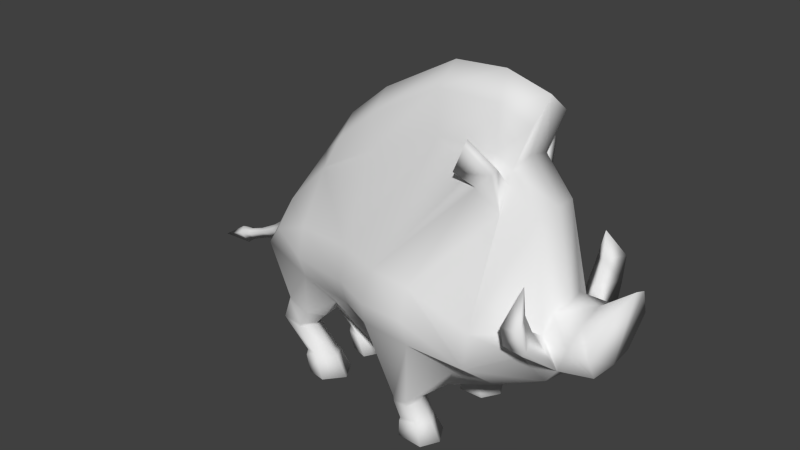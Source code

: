 # Source: Boar.blend  (saved by Blender 2.73.0; exported with 4.5.12 LTS)
import bpy
from mathutils import Matrix  # noqa: F401  (used for matrix-valued properties, if any)

bpy.ops.wm.read_factory_settings(use_empty=True)
scene = bpy.context.scene
scene.name = 'Scene'

# ---- collections
col_collection_1 = bpy.data.collections.new('Collection 1'); scene.collection.children.link(col_collection_1)

# ---- materials (node trees are filled in below, after node groups)
mat_material_001 = bpy.data.materials.new('Material.001')
mat_material_001.alpha_threshold = 0.0
mat_material_001.use_transparent_shadow = False
mat_material_001.roughness = 0.5

# ---- material node trees

# ---- world
world_world = bpy.data.worlds.new('World'); scene.world = world_world
world_world.color = (0.05088, 0.05088, 0.05088)
world_world.use_sun_shadow = False
world_world.sun_shadow_jitter_overblur = 0.0
world_world.cycles.sampling_method = 'MANUAL'
world_world.cycles.sample_map_resolution = 256

# ---- meshes
me_plane = bpy.data.meshes.new('Plane')
me_plane.from_pydata([(-0.03244, -0.06228, 0.1346), (0.0897, -0.06228, 0.1184), (-0.03244, -0.1594, 0.2985), (0.0764, -0.2197, 0.3164), (-0.03244, -0.1594, 0.4451), (0.0897, -0.208, 0.4501), (-0.03244, -0.06228, 0.6499), (0.1514, -0.06139, 0.7349), (-0.1814, -0.03204, 0.1685), (-0.1814, -0.1411, 0.3063), (-0.1814, -0.1411, 0.4386), (-0.1814, -0.06228, 0.5658), (-0.3365, -0.03204, 0.2222), (-0.3432, -0.09916, 0.3283), (-0.2879, -0.1215, 0.3921), (-0.2958, -0.06228, 0.448), (0.1961, -0.06228, 0.1184), (0.2088, -0.231, 0.3164), (0.1961, -0.2171, 0.4501), (0.304, -0.06152, 0.7374), (0.3273, -0.06402, 0.177), (0.3273, -0.1841, 0.2802), (0.3273, -0.1752, 0.3658), (0.4151, -0.06639, 0.6212), (0.4592, -0.06402, 0.247), (0.408, -0.08666, 0.2989), (0.4583, -0.09038, 0.3747), (0.4583, -0.05383, 0.4166), (0.5302, -0.1119, 0.3785), (0.5118, -0.1101, 0.3197), (0.5275, -0.05158, 0.4057), (0.5841, -0.1195, 0.3826), (0.577, -0.07084, 0.3087), (0.6024, -0.0637, 0.4677), (0.1101, -0.08399, 0.09837), (0.1112, -0.1604, 0.09973), (0.1488, -0.08338, 0.1022), (0.1502, -0.1616, 0.1008), (0.1642, -0.1236, 0.1024), (0.2397, -0.106, 0.1941), (0.05222, -0.08307, 0.1669), (0.09596, -0.1227, 0.09814), (-0.1561, -0.06393, 0.2088), (-0.3525, -0.06923, 0.2749), (-0.2958, -0.07722, 0.1951), (-0.3545, -0.02337, 0.346), (0.4114, -0.1647, 0.3662), (0.4555, -0.1256, 0.3996), (0.4856, -0.1907, 0.3918), (0.4173, -0.1881, 0.4252), (0.4548, -0.155, 0.4535), (0.4803, -0.2102, 0.4469), (0.4508, -0.1586, 0.5216), (-0.2086, -0.03923, 0.1594), (-0.2082, -0.1113, 0.1784), (-0.2726, -0.05066, 0.1804), (-0.2729, -0.1069, 0.1972), (-0.1853, -0.07415, 0.1618), (-0.2332, -0.04242, 0.1293), (-0.2381, -0.1086, 0.131), (-0.2982, -0.1044, 0.1303), (-0.2142, -0.07461, 0.1306), (-0.317, -0.07689, 0.1283), (-0.2933, -0.05245, 0.1274), (-0.1644, -0.07336, 0.06654), (-0.2379, -0.07794, 0.05983), (-0.1861, -0.03764, 0.06218), (-0.1906, -0.112, 0.06539), (-0.2118, -0.05009, 0.06074), (-0.2166, -0.1084, 0.06479), (-0.1503, -0.07299, 0.0555), (-0.2428, -0.0781, 0.04405), (-0.1744, -0.03313, 0.05063), (-0.1794, -0.1161, 0.05422), (-0.2137, -0.04702, 0.04507), (-0.2191, -0.1121, 0.04959), (-0.1183, -0.07383, 0.004403), (-0.2294, -0.07687, 0.007609), (-0.1463, -0.02557, 0.003721), (-0.1543, -0.1242, 0.007462), (-0.1939, -0.04079, 0.004041), (-0.2016, -0.1181, 0.009253), (0.1107, -0.08507, 0.08423), (0.1117, -0.1593, 0.08554), (0.1483, -0.08448, 0.08794), (0.1496, -0.1605, 0.08661), (0.1633, -0.1236, 0.08815), (0.09691, -0.1227, 0.084), (0.1254, -0.09082, 0.04045), (0.1268, -0.1539, 0.04176), (0.1713, -0.09016, 0.05019), (0.1734, -0.1548, 0.04827), (0.1899, -0.1233, 0.05227), (0.1085, -0.1229, 0.03805), (0.124, -0.08757, 0.03279), (0.1255, -0.157, 0.03423), (0.1745, -0.08684, 0.04351), (0.1768, -0.1579, 0.0414), (0.195, -0.1233, 0.0458), (0.1055, -0.1228, 0.03016), (0.1298, -0.07794, -0.0004997), (0.1317, -0.1663, 0.001656), (0.1954, -0.07724, 0.001362), (0.1976, -0.1677, -0.0011), (0.2214, -0.1238, -8.571e-05), (0.1059, -0.1227, 0.0007873), (-0.2802, -0.05127, 0.1178), (-0.3051, -0.07742, 0.1177), (-0.2169, -0.07399, 0.1223), (-0.2373, -0.04003, 0.1194), (-0.242, -0.1103, 0.1219), (-0.285, -0.1064, 0.1212), (-0.2755, -0.05091, 0.173), (-0.2987, -0.07717, 0.1858), (-0.212, -0.03967, 0.1552), (-0.1894, -0.07421, 0.1575), (-0.2123, -0.1109, 0.1718), (-0.2764, -0.1065, 0.1879), (0.3463, -0.06286, 0.7085), (0.3398, -0.0941, 0.6176), (0.3443, -0.0728, 0.6796), (0.2841, -0.1029, 0.6676), (0.2671, -0.08683, 0.7001), (0.3338, -0.119, 0.7135), (0.3297, -0.09284, 0.7176), (0.2425, -0.1267, 0.6991), (0.2473, -0.1092, 0.7205), (0.2931, -0.159, 0.7789), (0.2974, -0.1544, 0.7949), (0.08218, -0.2343, 0.3746), (-0.03244, -0.179, 0.3639), (0.2028, -0.2441, 0.3795), (-0.1814, -0.1607, 0.365), (-0.03244, -0.06228, 0.7366), (0.1514, -0.06139, 0.8414), (-0.1312, -0.06228, 0.6526), (0.304, -0.06152, 0.8439), (0.3869, -0.06286, 0.815), (-0.03244, 0.0616, 0.1346), (0.0897, 0.0616, 0.1184), (-0.03244, 0.1587, 0.2985), (0.0764, 0.219, 0.3164), (-0.03244, 0.1587, 0.4451), (0.0897, 0.2073, 0.4501), (-0.03244, 0.0616, 0.6499), (0.1514, 0.06071, 0.7349), (-0.1814, 0.03136, 0.1685), (-0.1814, 0.1404, 0.3063), (-0.1814, 0.1404, 0.4386), (-0.1814, 0.0616, 0.5658), (-0.3365, 0.03136, 0.2222), (-0.3432, 0.09848, 0.3283), (-0.2879, 0.1208, 0.3921), (-0.2958, 0.0616, 0.448), (0.1961, 0.0616, 0.1184), (0.2088, 0.2303, 0.3164), (0.1961, 0.22, 0.4501), (0.304, 0.06084, 0.7374), (0.3273, 0.06334, 0.177), (0.3273, 0.1834, 0.2802), (0.3273, 0.1632, 0.3658), (0.4151, 0.06571, 0.6212), (0.4592, 0.06334, 0.247), (0.408, 0.08598, 0.2989), (0.4583, 0.0897, 0.3747), (0.4583, 0.05315, 0.4166), (0.5302, 0.1112, 0.3785), (0.5118, 0.1094, 0.3197), (0.5275, 0.0509, 0.4057), (0.5841, 0.1188, 0.3826), (0.577, 0.07016, 0.3087), (0.6024, 0.06301, 0.4677), (0.1101, 0.08331, 0.09837), (0.1112, 0.1597, 0.09973), (0.1488, 0.0827, 0.1022), (0.1502, 0.1609, 0.1008), (-0.04071, -0.0003411, 0.125), (0.08753, -0.0003411, 0.1082), (-0.1952, -0.0003411, 0.1529), (-0.2231, -0.01124, 0.5797), (-0.356, -0.0003411, 0.2844), (-0.3276, -0.0003411, 0.4354), (0.1979, -0.0003411, 0.1082), (0.3338, -0.0003411, 0.1691), (0.424, -0.0003411, 0.6291), (0.4706, -0.0003411, 0.2418), (0.468, -0.0003411, 0.4187), (0.5374, -0.0003411, 0.4356), (0.617, -0.0003411, 0.499), (0.5825, -0.0003411, 0.3088), (0.1642, 0.1229, 0.1024), (0.2397, 0.1053, 0.1941), (0.05222, 0.08238, 0.1669), (0.09596, 0.122, 0.09814), (-0.1561, 0.06324, 0.2088), (-0.3525, 0.06855, 0.2749), (-0.2958, 0.07654, 0.1951), (-0.3545, 0.02269, 0.346), (-0.3633, -0.0003411, 0.3575), (0.4114, 0.164, 0.3662), (0.4555, 0.125, 0.3996), (0.4856, 0.19, 0.3918), (0.4173, 0.1874, 0.4252), (0.4548, 0.1543, 0.4535), (0.4803, 0.2095, 0.4469), (0.4508, 0.1579, 0.5216), (-0.2086, 0.03855, 0.1594), (-0.2082, 0.1106, 0.1784), (-0.2726, 0.04998, 0.1804), (-0.2729, 0.1062, 0.1972), (-0.1853, 0.07346, 0.1618), (-0.2332, 0.04174, 0.1293), (-0.2381, 0.108, 0.131), (-0.2982, 0.1037, 0.1303), (-0.2142, 0.07393, 0.1306), (-0.317, 0.07621, 0.1283), (-0.2933, 0.05177, 0.1274), (-0.1644, 0.07268, 0.06654), (-0.2379, 0.07726, 0.05983), (-0.1861, 0.03696, 0.06218), (-0.1906, 0.1113, 0.06539), (-0.2118, 0.04941, 0.06074), (-0.2166, 0.1077, 0.06479), (-0.1503, 0.0723, 0.0555), (-0.2428, 0.07742, 0.04405), (-0.1744, 0.03245, 0.05063), (-0.1794, 0.1154, 0.05422), (-0.2137, 0.04634, 0.04507), (-0.2191, 0.1114, 0.04959), (-0.1183, 0.07315, 0.004403), (-0.2294, 0.07619, 0.007609), (-0.1463, 0.02489, 0.003721), (-0.1543, 0.1235, 0.007462), (-0.1939, 0.04011, 0.004041), (-0.2016, 0.1175, 0.009253), (0.1107, 0.08438, 0.08423), (0.1117, 0.1586, 0.08554), (0.1483, 0.08379, 0.08794), (0.1496, 0.1599, 0.08661), (0.1633, 0.1229, 0.08815), (0.09691, 0.122, 0.084), (0.1254, 0.09014, 0.04045), (0.1268, 0.1532, 0.04176), (0.1713, 0.08948, 0.05019), (0.1734, 0.1541, 0.04827), (0.1899, 0.1226, 0.05227), (0.1085, 0.1222, 0.03805), (0.124, 0.08688, 0.03279), (0.1255, 0.1563, 0.03423), (0.1745, 0.08616, 0.04351), (0.1768, 0.1572, 0.0414), (0.195, 0.1226, 0.0458), (0.1055, 0.1222, 0.03016), (0.1298, 0.07726, -0.0004997), (0.1317, 0.1656, 0.001656), (0.1954, 0.07656, 0.001362), (0.1976, 0.1671, -0.0011), (0.2214, 0.1231, -8.571e-05), (0.1059, 0.1221, 0.0007873), (-0.2802, 0.05059, 0.1178), (-0.3051, 0.07673, 0.1177), (-0.2169, 0.0733, 0.1223), (-0.2373, 0.03935, 0.1194), (-0.242, 0.1096, 0.1219), (-0.285, 0.1057, 0.1212), (-0.2755, 0.05023, 0.173), (-0.2987, 0.07649, 0.1858), (-0.212, 0.03899, 0.1552), (-0.1894, 0.07353, 0.1575), (-0.2123, 0.1103, 0.1718), (-0.2764, 0.1058, 0.1879), (0.3471, -0.0003411, 0.7239), (0.3463, 0.06218, 0.7085), (0.3398, 0.09341, 0.6176), (0.3443, 0.07212, 0.6796), (0.2841, 0.1022, 0.6676), (0.2671, 0.08614, 0.7001), (0.3338, 0.1183, 0.7135), (0.3297, 0.09215, 0.7176), (0.2425, 0.1261, 0.6991), (0.2473, 0.1085, 0.7205), (0.2931, 0.1583, 0.7789), (0.2974, 0.1537, 0.7949), (0.08218, 0.2336, 0.3746), (-0.03244, 0.1783, 0.3639), (0.2028, 0.2434, 0.3795), (-0.1814, 0.1601, 0.365), (-0.03244, 0.0616, 0.7366), (0.1514, 0.06071, 0.8414), (-0.1312, 0.0616, 0.6526), (0.304, 0.06084, 0.8439), (-0.04071, -0.0003411, 0.7818), (0.1505, -0.0003411, 0.8878), (-0.1449, -0.0003411, 0.6946), (0.2797, -0.0003411, 0.8964), (0.3876, -0.0003411, 0.8659), (0.3869, 0.06218, 0.815), (-0.4197, -0.01738, 0.3035), (-0.4163, 0.0007074, 0.2752), (-0.4202, 0.01754, 0.303), (-0.4292, 4.621e-05, 0.3093), (-0.4708, -0.01324, 0.2786), (-0.4682, 0.0005948, 0.2569), (-0.4712, 0.01347, 0.2782), (-0.4781, 8.897e-05, 0.283), (-0.5154, -0.0148, 0.2621), (-0.5126, 6.738e-05, 0.2388), (-0.5157, 0.0139, 0.2617), (-0.5232, -0.0004761, 0.2668), (-0.54, -0.02277, 0.2574), (-0.5357, 0.0002842, 0.2213), (-0.5406, 0.02174, 0.2568), (-0.5521, -0.0005585, 0.2648), (-0.6216, -0.0003462, 0.2187)], [], [(2, 0, 40, 3), (130, 129, 5, 4), (4, 5, 7, 6), (4, 6, 11, 10), (130, 4, 10, 132), (0, 2, 42, 8), (10, 11, 15, 14), (132, 10, 14), (19, 7, 122), (5, 129, 131, 18), (1, 16, 36, 34), (118, 120, 119, 22, 23), (18, 131, 21, 22), (39, 16, 20), (23, 22, 26, 27), (22, 21, 25, 26), (21, 20, 24, 25), (185, 29, 24), (27, 26, 28, 30), (28, 26, 29), (28, 29, 32, 31), (30, 28, 31, 33), (41, 34, 82, 87), (17, 3, 35, 37), (16, 39, 38, 36), (3, 40, 41, 35), (30, 33, 188, 187), (27, 30, 187, 186), (24, 20, 183, 185), (23, 27, 186, 184), (20, 16, 182, 183), (118, 23, 184, 271), (16, 1, 177, 182), (8, 12, 180, 178), (15, 11, 179, 181), (0, 8, 178, 176), (179, 11, 135, 293), (1, 0, 176, 177), (43, 13, 180), (15, 181, 198, 45), (14, 15, 13), (13, 15, 45), (32, 185, 189), (25, 24, 29), (32, 29, 185), (31, 32, 189, 33), (188, 33, 189), (39, 17, 37, 38), (40, 1, 34, 41), (0, 1, 40), (2, 9, 42), (12, 43, 180), (180, 13, 45), (197, 180, 298, 299), (29, 26, 47, 48), (48, 47, 50, 51), (25, 29, 48, 46), (26, 25, 46, 47), (46, 48, 51, 49), (47, 46, 49, 50), (51, 50, 52), (49, 51, 52), (50, 49, 52), (12, 8, 53, 55), (115, 61, 58, 114), (9, 13, 56, 54), (13, 43, 44, 56), (8, 42, 57, 53), (42, 9, 54, 57), (43, 12, 55, 44), (112, 63, 62, 113), (117, 60, 59, 116), (114, 58, 63, 112), (116, 59, 61, 115), (113, 62, 60, 117), (108, 64, 66, 109), (106, 68, 65, 107), (111, 69, 67, 110), (109, 66, 68, 106), (110, 67, 64, 108), (107, 65, 69, 111), (69, 65, 71, 75), (64, 67, 73, 70), (65, 68, 74, 71), (66, 64, 70, 72), (68, 66, 72, 74), (67, 69, 75, 73), (75, 71, 77, 81), (70, 73, 79, 76), (71, 74, 80, 77), (72, 70, 76, 78), (74, 72, 78, 80), (73, 75, 81, 79), (87, 82, 88, 93), (36, 38, 86, 84), (34, 36, 84, 82), (37, 35, 83, 85), (38, 37, 85, 86), (35, 41, 87, 83), (93, 88, 94, 99), (84, 86, 92, 90), (82, 84, 90, 88), (85, 83, 89, 91), (86, 85, 91, 92), (83, 87, 93, 89), (99, 94, 100, 105), (90, 92, 98, 96), (88, 90, 96, 94), (91, 89, 95, 97), (92, 91, 97, 98), (89, 93, 99, 95), (101, 105, 100, 102, 104, 103), (96, 98, 104, 102), (94, 96, 102, 100), (97, 95, 101, 103), (98, 97, 103, 104), (95, 99, 105, 101), (17, 39, 20, 21), (62, 107, 111, 60), (59, 110, 108, 61), (58, 109, 106, 63), (60, 111, 110, 59), (63, 106, 107, 62), (61, 108, 109, 58), (44, 113, 117, 56), (54, 116, 115, 57), (53, 114, 112, 55), (56, 117, 116, 54), (55, 112, 113, 44), (57, 115, 114, 53), (118, 271, 295, 137), (120, 122, 126, 124), (119, 121, 18, 22), (19, 122, 120, 118), (121, 119, 123), (122, 121, 125, 126), (119, 120, 124, 123), (128, 127, 123, 124), (126, 125, 127, 128), (124, 126, 128), (7, 5, 18, 121, 122), (125, 123, 127), (131, 17, 21), (129, 3, 17, 131), (9, 132, 14, 13), (2, 130, 132, 9), (2, 3, 129, 130), (79, 81, 77, 80, 78, 76), (134, 136, 294, 292), (135, 133, 291, 293), (133, 134, 292, 291), (136, 137, 295, 294), (19, 118, 137, 136), (7, 19, 136, 134), (11, 6, 133, 135), (6, 7, 134, 133), (125, 121, 123), (140, 141, 192, 138), (284, 142, 143, 283), (142, 144, 145, 143), (142, 148, 149, 144), (284, 286, 148, 142), (138, 146, 194, 140), (148, 152, 153, 149), (286, 152, 148), (157, 276, 145), (143, 156, 285, 283), (139, 172, 174, 154), (272, 161, 160, 273, 274), (156, 160, 159, 285), (191, 158, 154), (161, 165, 164, 160), (160, 164, 163, 159), (159, 163, 162, 158), (185, 162, 167), (165, 168, 166, 164), (166, 167, 164), (166, 169, 170, 167), (168, 171, 169, 166), (193, 240, 235, 172), (155, 175, 173, 141), (154, 174, 190, 191), (141, 173, 193, 192), (168, 187, 188, 171), (165, 186, 187, 168), (162, 185, 183, 158), (161, 184, 186, 165), (158, 183, 182, 154), (272, 271, 184, 161), (154, 182, 177, 139), (146, 178, 180, 150), (153, 181, 179, 149), (138, 176, 178, 146), (179, 293, 289, 149), (139, 177, 176, 138), (195, 180, 151), (153, 197, 198, 181), (152, 151, 153), (151, 197, 153), (170, 189, 185), (163, 167, 162), (170, 185, 167), (169, 171, 189, 170), (188, 189, 171), (191, 190, 175, 155), (192, 193, 172, 139), (138, 192, 139), (140, 194, 147), (150, 180, 195), (180, 197, 151), (198, 197, 299, 300), (167, 201, 200, 164), (201, 204, 203, 200), (163, 199, 201, 167), (164, 200, 199, 163), (199, 202, 204, 201), (200, 203, 202, 199), (204, 205, 203), (202, 205, 204), (203, 205, 202), (150, 208, 206, 146), (268, 267, 211, 214), (147, 207, 209, 151), (151, 209, 196, 195), (146, 206, 210, 194), (194, 210, 207, 147), (195, 196, 208, 150), (265, 266, 215, 216), (270, 269, 212, 213), (267, 265, 216, 211), (269, 268, 214, 212), (266, 270, 213, 215), (261, 262, 219, 217), (259, 260, 218, 221), (264, 263, 220, 222), (262, 259, 221, 219), (263, 261, 217, 220), (260, 264, 222, 218), (222, 228, 224, 218), (217, 223, 226, 220), (218, 224, 227, 221), (219, 225, 223, 217), (221, 227, 225, 219), (220, 226, 228, 222), (228, 234, 230, 224), (223, 229, 232, 226), (224, 230, 233, 227), (225, 231, 229, 223), (227, 233, 231, 225), (226, 232, 234, 228), (240, 246, 241, 235), (174, 237, 239, 190), (172, 235, 237, 174), (175, 238, 236, 173), (190, 239, 238, 175), (173, 236, 240, 193), (246, 252, 247, 241), (237, 243, 245, 239), (235, 241, 243, 237), (238, 244, 242, 236), (239, 245, 244, 238), (236, 242, 246, 240), (252, 258, 253, 247), (243, 249, 251, 245), (241, 247, 249, 243), (244, 250, 248, 242), (245, 251, 250, 244), (242, 248, 252, 246), (254, 256, 257, 255, 253, 258), (249, 255, 257, 251), (247, 253, 255, 249), (250, 256, 254, 248), (251, 257, 256, 250), (248, 254, 258, 252), (155, 159, 158, 191), (215, 213, 264, 260), (212, 214, 261, 263), (211, 216, 259, 262), (213, 212, 263, 264), (216, 215, 260, 259), (214, 211, 262, 261), (196, 209, 270, 266), (207, 210, 268, 269), (206, 208, 265, 267), (209, 207, 269, 270), (208, 196, 266, 265), (210, 206, 267, 268), (272, 296, 295, 271), (274, 278, 280, 276), (273, 160, 156), (157, 272, 274, 276), (275, 277, 273), (276, 280, 279, 275), (273, 277, 278, 274), (282, 278, 277, 281), (280, 282, 281, 279), (278, 282, 280), (143, 145, 156), (279, 281, 277), (285, 159, 155), (283, 285, 155, 141), (147, 151, 152, 286), (140, 147, 286, 284), (140, 284, 283, 141), (232, 229, 231, 233, 230, 234), (288, 292, 294, 290), (289, 293, 291, 287), (287, 291, 292, 288), (290, 294, 295, 296), (157, 290, 296, 272), (145, 288, 290, 157), (149, 289, 287, 144), (144, 287, 288, 145), (279, 277, 275), (299, 298, 302, 303), (300, 299, 303, 304), (45, 198, 300, 297), (180, 45, 297, 298), (303, 302, 306, 307), (304, 303, 307, 308), (297, 300, 304, 301), (298, 297, 301, 302), (307, 306, 310, 311), (308, 307, 311, 312), (301, 304, 308, 305), (302, 301, 305, 306), (305, 308, 312, 309), (306, 305, 309, 310), (311, 310, 313), (312, 311, 313), (309, 312, 313), (310, 309, 313), (275, 273, 156), (145, 276, 275, 156)])
me_plane.polygons.foreach_set('use_smooth', [True] * 334)
_uv = me_plane.uv_layers.new(name='UVMap')
_uv.uv.foreach_set('vector', [0.2654, 0.2323, 0.2383, 0.1005, 0.3022, 0.116, 0.3471, 0.244, 0.2712, 0.28, 0.3563, 0.2807, 0.3619, 0.3325, 0.2716, 0.3396, 0.2716, 0.3396, 0.3619, 0.3325, 0.4215, 0.5662, 0.2665, 0.511, 0.2716, 0.3396, 0.2665, 0.511, 0.146, 0.4423, 0.1679, 0.3342, 0.2712, 0.28, 0.2716, 0.3396, 0.1679, 0.3342, 0.1722, 0.2853, 0.2383, 0.1005, 0.2654, 0.2323, 0.1634, 0.1639, 0.1353, 0.1363, 0.1679, 0.3342, 0.146, 0.4423, 0.07611, 0.3425, 0.1057, 0.2998, 0.1722, 0.2853, 0.1679, 0.3342, 0.1057, 0.2998, 0.5429, 0.556, 0.4215, 0.5662, 0.509, 0.5234, 0.3619, 0.3325, 0.3563, 0.2807, 0.4303, 0.2751, 0.4346, 0.3239, 0.6909, 0.7398, 0.6422, 0.8259, 0.6341, 0.773, 0.6608, 0.7351, 0.5753, 0.5298, 0.5705, 0.5053, 0.561, 0.4552, 0.5231, 0.2537, 0.6217, 0.4565, 0.4346, 0.3239, 0.4303, 0.2751, 0.5029, 0.198, 0.5231, 0.2537, 0.4388, 0.1199, 0.3983, 0.06257, 0.5066, 0.08246, 0.6217, 0.4565, 0.5231, 0.2537, 0.6678, 0.2378, 0.6949, 0.2895, 0.5231, 0.2537, 0.5029, 0.198, 0.6003, 0.1718, 0.6678, 0.2378, 0.5029, 0.198, 0.5066, 0.08246, 0.6298, 0.1101, 0.6003, 0.1718, 0.645, 0.05873, 0.6962, 0.1637, 0.6298, 0.1101, 0.6949, 0.2895, 0.6678, 0.2378, 0.7352, 0.1989, 0.7531, 0.2546, 0.7352, 0.1989, 0.6678, 0.2378, 0.6962, 0.1637, 0.7352, 0.1989, 0.6962, 0.1637, 0.7422, 0.1216, 0.7768, 0.1812, 0.7531, 0.2546, 0.7352, 0.1989, 0.7768, 0.1812, 0.8341, 0.2374, 0.6636, 0.6989, 0.6608, 0.7351, 0.648, 0.7292, 0.653, 0.6976, 0.5556, 0.9831, 0.4696, 0.9668, 0.512, 0.7957, 0.5457, 0.7951, 0.6422, 0.8259, 0.6257, 0.8871, 0.5854, 0.7908, 0.6341, 0.773, 0.4696, 0.9668, 0.4271, 0.8274, 0.4814, 0.7873, 0.512, 0.7957, 0.7531, 0.2546, 0.8341, 0.2374, 0.8644, 0.2851, 0.7844, 0.2947, 0.6949, 0.2895, 0.7531, 0.2546, 0.7844, 0.2947, 0.7342, 0.3186, 0.6298, 0.1101, 0.5066, 0.08246, 0.5183, 0.03114, 0.645, 0.05873, 0.6217, 0.4565, 0.6949, 0.2895, 0.7342, 0.3186, 0.6707, 0.4859, 0.5066, 0.08246, 0.3983, 0.06257, 0.3971, 0.0134, 0.5183, 0.03114, 0.5753, 0.5298, 0.6217, 0.4565, 0.6707, 0.4859, 0.613, 0.5662, 0.3983, 0.06257, 0.3224, 0.0736, 0.3099, 0.02701, 0.3971, 0.0134, 0.1353, 0.1363, 0.06915, 0.2013, 0.01971, 0.2187, 0.1137, 0.1188, 0.07611, 0.3425, 0.146, 0.4423, 0.1019, 0.467, 0.02382, 0.3418, 0.2383, 0.1005, 0.1353, 0.1363, 0.1137, 0.1188, 0.2148, 0.06043, 0.06031, 0.5385, 0.0961, 0.5014, 0.1522, 0.5553, 0.1194, 0.5932, 0.3224, 0.0736, 0.2383, 0.1005, 0.2148, 0.06043, 0.3099, 0.02701, 0.06736, 0.2312, 0.07592, 0.264, 0.01971, 0.2187, 0.07611, 0.3425, 0.02382, 0.3418, 0.00872, 0.2772, 0.02848, 0.2696, 0.1057, 0.2998, 0.07611, 0.3425, 0.07592, 0.264, 0.07592, 0.264, 0.07611, 0.3425, 0.02848, 0.2696, 0.7422, 0.1216, 0.645, 0.05873, 0.7501, 0.065, 0.6003, 0.1718, 0.6298, 0.1101, 0.6962, 0.1637, 0.7422, 0.1216, 0.6962, 0.1637, 0.645, 0.05873, 0.728, 0.3881, 0.7658, 0.3311, 0.8203, 0.332, 0.771, 0.4552, 0.8203, 0.481, 0.771, 0.4552, 0.8203, 0.332, 0.6257, 0.8871, 0.5556, 0.9831, 0.5457, 0.7951, 0.5854, 0.7908, 0.7321, 0.7118, 0.6909, 0.7398, 0.6608, 0.7351, 0.6636, 0.6989, 0.2383, 0.1005, 0.3224, 0.0736, 0.3022, 0.116, 0.2654, 0.2323, 0.1675, 0.2468, 0.1634, 0.1639, 0.06915, 0.2013, 0.06736, 0.2312, 0.01971, 0.2187, 0.01971, 0.2187, 0.07592, 0.264, 0.02848, 0.2696, 0.9625, 0.4886, 0.9865, 0.5271, 0.9554, 0.5562, 0.9386, 0.5396, 0.7431, 0.5002, 0.7935, 0.5257, 0.7899, 0.5606, 0.7393, 0.5747, 0.7393, 0.5747, 0.7899, 0.5606, 0.7795, 0.6114, 0.7415, 0.6054, 0.6663, 0.4937, 0.7431, 0.5002, 0.7393, 0.5747, 0.6838, 0.5649, 0.7935, 0.5257, 0.8571, 0.4937, 0.8437, 0.5732, 0.7899, 0.5606, 0.6838, 0.5649, 0.7393, 0.5747, 0.7415, 0.6054, 0.7001, 0.6088, 0.7899, 0.5606, 0.8437, 0.5732, 0.8233, 0.6134, 0.7795, 0.6114, 0.7415, 0.6054, 0.7795, 0.6114, 0.7565, 0.6604, 0.7001, 0.6088, 0.7415, 0.6054, 0.7565, 0.6604, 0.7795, 0.6114, 0.8233, 0.6134, 0.7565, 0.6604, 0.4229, 0.7582, 0.2648, 0.8395, 0.2737, 0.8089, 0.3386, 0.7695, 0.2283, 0.8236, 0.2192, 0.7766, 0.2686, 0.757, 0.2729, 0.8025, 0.1877, 0.9605, 0.05582, 0.971, 0.1168, 0.8474, 0.1839, 0.8409, 0.05582, 0.971, 0.03586, 0.9241, 0.07786, 0.84, 0.1168, 0.8474, 0.2648, 0.8395, 0.2429, 0.8766, 0.2292, 0.8296, 0.2737, 0.8089, 0.2429, 0.8766, 0.1877, 0.9605, 0.1839, 0.8409, 0.2292, 0.8296, 0.03586, 0.9241, 0.02171, 0.8789, 0.04847, 0.8164, 0.07786, 0.84, 0.05212, 0.8104, 0.06914, 0.7753, 0.08965, 0.7879, 0.08015, 0.8299, 0.1155, 0.8383, 0.1096, 0.7905, 0.1643, 0.7824, 0.1817, 0.8336, 0.2729, 0.8025, 0.2686, 0.757, 0.3283, 0.7303, 0.3348, 0.7623, 0.1817, 0.8336, 0.1643, 0.7824, 0.2192, 0.7766, 0.2283, 0.8236, 0.08015, 0.8299, 0.08965, 0.7879, 0.1096, 0.7905, 0.1155, 0.8383, 0.2173, 0.7648, 0.1939, 0.6823, 0.2216, 0.6785, 0.269, 0.7435, 0.06916, 0.7607, 0.09226, 0.6838, 0.1153, 0.7094, 0.09232, 0.7785, 0.118, 0.7814, 0.15, 0.7099, 0.1683, 0.6981, 0.1585, 0.7732, 0.269, 0.7435, 0.2216, 0.6785, 0.2456, 0.6775, 0.3136, 0.7267, 0.1585, 0.7732, 0.1683, 0.6981, 0.1939, 0.6823, 0.2173, 0.7648, 0.09232, 0.7785, 0.1153, 0.7094, 0.15, 0.7099, 0.118, 0.7814, 0.8384, 0.0726, 0.8152, 0.0726, 0.8152, 0.05757, 0.8384, 0.05757, 0.91, 0.0726, 0.8777, 0.0726, 0.8777, 0.05757, 0.91, 0.05757, 0.8152, 0.0726, 0.7914, 0.0726, 0.7914, 0.05757, 0.8152, 0.05757, 0.9457, 0.0726, 0.91, 0.0726, 0.91, 0.05757, 0.9457, 0.05757, 0.9909, 0.0726, 0.9457, 0.0726, 0.9457, 0.05757, 0.9909, 0.05757, 0.8777, 0.0726, 0.8384, 0.0726, 0.8384, 0.05757, 0.8777, 0.05757, 0.8384, 0.05757, 0.8152, 0.05757, 0.8152, 0.01259, 0.8384, 0.01259, 0.91, 0.05757, 0.8777, 0.05757, 0.8777, 0.01259, 0.91, 0.01259, 0.8152, 0.05757, 0.7914, 0.05757, 0.7914, 0.01259, 0.8152, 0.01259, 0.9457, 0.05757, 0.91, 0.05757, 0.91, 0.01259, 0.9457, 0.01259, 0.9909, 0.05757, 0.9457, 0.05757, 0.9457, 0.01259, 0.9909, 0.01259, 0.8777, 0.05757, 0.8384, 0.05757, 0.8384, 0.01259, 0.8777, 0.01259, 0.653, 0.6976, 0.648, 0.7292, 0.6152, 0.7144, 0.6229, 0.6912, 0.6341, 0.773, 0.5854, 0.7908, 0.5821, 0.7766, 0.6251, 0.76, 0.6608, 0.7351, 0.6341, 0.773, 0.6251, 0.76, 0.648, 0.7292, 0.5457, 0.7951, 0.512, 0.7957, 0.5127, 0.7844, 0.5444, 0.7827, 0.5854, 0.7908, 0.5457, 0.7951, 0.5444, 0.7827, 0.5821, 0.7766, 0.512, 0.7957, 0.4814, 0.7873, 0.4841, 0.777, 0.5127, 0.7844, 0.9868, 0.1582, 0.9635, 0.1582, 0.9635, 0.1493, 0.9868, 0.1493, 0.6251, 0.76, 0.5821, 0.7766, 0.5705, 0.7392, 0.5942, 0.7344, 0.648, 0.7292, 0.6251, 0.76, 0.5942, 0.7344, 0.6152, 0.7144, 0.5444, 0.7827, 0.5127, 0.7844, 0.5188, 0.7516, 0.5491, 0.7473, 0.5821, 0.7766, 0.5444, 0.7827, 0.5491, 0.7473, 0.5705, 0.7392, 0.5127, 0.7844, 0.4841, 0.777, 0.4937, 0.7453, 0.5188, 0.7516, 0.9868, 0.1493, 0.9635, 0.1493, 0.9635, 0.1046, 0.9868, 0.1046, 0.9301, 0.1582, 0.9032, 0.1582, 0.9032, 0.1493, 0.9301, 0.1493, 0.9635, 0.1582, 0.9301, 0.1582, 0.9301, 0.1493, 0.9635, 0.1493, 0.8638, 0.1582, 0.8253, 0.1582, 0.8253, 0.1493, 0.8638, 0.1493, 0.9032, 0.1582, 0.8638, 0.1582, 0.8638, 0.1493, 0.9032, 0.1493, 0.8253, 0.1582, 0.7925, 0.1582, 0.7925, 0.1493, 0.8253, 0.1493, 0.9249, 0.3454, 0.9068, 0.3141, 0.9242, 0.2823, 0.971, 0.2823, 0.9893, 0.3157, 0.9719, 0.347, 0.9301, 0.1493, 0.9032, 0.1493, 0.9032, 0.1046, 0.9301, 0.1046, 0.9635, 0.1493, 0.9301, 0.1493, 0.9301, 0.1046, 0.9635, 0.1046, 0.8638, 0.1493, 0.8253, 0.1493, 0.8253, 0.1046, 0.8638, 0.1046, 0.9032, 0.1493, 0.8638, 0.1493, 0.8638, 0.1046, 0.9032, 0.1046, 0.8253, 0.1493, 0.7925, 0.1493, 0.7925, 0.1046, 0.8253, 0.1046, 0.4283, 0.2352, 0.4388, 0.1199, 0.5066, 0.08246, 0.5029, 0.198, 0.08965, 0.7879, 0.09232, 0.7785, 0.118, 0.7814, 0.1096, 0.7905, 0.1643, 0.7824, 0.1585, 0.7732, 0.2173, 0.7648, 0.2192, 0.7766, 0.2686, 0.757, 0.269, 0.7435, 0.3136, 0.7267, 0.3283, 0.7303, 0.1096, 0.7905, 0.118, 0.7814, 0.1585, 0.7732, 0.1643, 0.7824, 0.06914, 0.7753, 0.06916, 0.7607, 0.09232, 0.7785, 0.08965, 0.7879, 0.2192, 0.7766, 0.2173, 0.7648, 0.269, 0.7435, 0.2686, 0.757, 0.07786, 0.84, 0.08015, 0.8299, 0.1155, 0.8383, 0.1168, 0.8474, 0.1839, 0.8409, 0.1817, 0.8336, 0.2283, 0.8236, 0.2292, 0.8296, 0.2737, 0.8089, 0.2729, 0.8025, 0.3348, 0.7623, 0.3386, 0.7695, 0.1168, 0.8474, 0.1155, 0.8383, 0.1817, 0.8336, 0.1839, 0.8409, 0.04847, 0.8164, 0.05212, 0.8104, 0.08015, 0.8299, 0.07786, 0.84, 0.2292, 0.8296, 0.2283, 0.8236, 0.2729, 0.8025, 0.2737, 0.8089, 0.5573, 0.5843, 0.6112, 0.615, 0.5678, 0.7035, 0.544, 0.6621, 0.8559, 0.7168, 0.947, 0.7437, 0.9715, 0.7794, 0.875, 0.7654, 0.561, 0.4552, 0.5185, 0.4938, 0.4346, 0.3239, 0.5231, 0.2537, 0.5429, 0.556, 0.509, 0.5234, 0.5705, 0.5053, 0.5753, 0.5298, 0.7417, 0.931, 0.6477, 0.8918, 0.7723, 0.8422, 0.7744, 0.9759, 0.7417, 0.931, 0.8003, 0.9361, 0.8173, 0.9579, 0.7845, 0.6897, 0.8559, 0.7168, 0.875, 0.7654, 0.8507, 0.7844, 0.9082, 0.8818, 0.888, 0.8796, 0.8507, 0.7844, 0.875, 0.7654, 0.8173, 0.9579, 0.8003, 0.9361, 0.888, 0.8796, 0.9082, 0.8818, 0.875, 0.7654, 0.9715, 0.7794, 0.9082, 0.8818, 0.4215, 0.5662, 0.3619, 0.3325, 0.4346, 0.3239, 0.5185, 0.4938, 0.509, 0.5234, 0.8003, 0.9361, 0.7723, 0.8422, 0.888, 0.8796, 0.4303, 0.2751, 0.4283, 0.2352, 0.5029, 0.198, 0.3563, 0.2807, 0.3471, 0.244, 0.4283, 0.2352, 0.4303, 0.2751, 0.1675, 0.2468, 0.1722, 0.2853, 0.1057, 0.2998, 0.07592, 0.264, 0.2654, 0.2323, 0.2712, 0.28, 0.1722, 0.2853, 0.1675, 0.2468, 0.2654, 0.2323, 0.3471, 0.244, 0.3563, 0.2807, 0.2712, 0.28, 0.9816, 0.238, 0.9516, 0.2541, 0.9183, 0.2417, 0.9239, 0.2059, 0.9453, 0.1773, 0.9816, 0.1937, 0.3847, 0.6668, 0.4936, 0.6763, 0.4783, 0.7276, 0.3744, 0.7144, 0.1522, 0.5553, 0.2383, 0.6033, 0.2142, 0.6497, 0.1194, 0.5932, 0.2383, 0.6033, 0.3847, 0.6668, 0.3744, 0.7144, 0.2142, 0.6497, 0.4936, 0.6763, 0.544, 0.6621, 0.5678, 0.7035, 0.4783, 0.7276, 0.5091, 0.5919, 0.5573, 0.5843, 0.544, 0.6621, 0.4936, 0.6763, 0.3825, 0.5842, 0.5091, 0.5919, 0.4936, 0.6763, 0.3847, 0.6668, 0.0961, 0.5014, 0.2265, 0.5349, 0.2383, 0.6033, 0.1522, 0.5553, 0.2265, 0.5349, 0.3825, 0.5842, 0.3847, 0.6668, 0.2383, 0.6033, 0.8003, 0.9361, 0.7417, 0.931, 0.7723, 0.8422, 0.2654, 0.2323, 0.3471, 0.244, 0.3022, 0.116, 0.2383, 0.1005, 0.2712, 0.28, 0.2716, 0.3396, 0.3619, 0.3325, 0.3563, 0.2807, 0.2716, 0.3396, 0.2665, 0.511, 0.4215, 0.5662, 0.3619, 0.3325, 0.2716, 0.3396, 0.1679, 0.3342, 0.146, 0.4423, 0.2665, 0.511, 0.2712, 0.28, 0.1722, 0.2853, 0.1679, 0.3342, 0.2716, 0.3396, 0.2383, 0.1005, 0.1353, 0.1363, 0.1634, 0.1639, 0.2654, 0.2323, 0.1679, 0.3342, 0.1057, 0.2998, 0.07611, 0.3425, 0.146, 0.4423, 0.1722, 0.2853, 0.1057, 0.2998, 0.1679, 0.3342, 0.5429, 0.556, 0.509, 0.5234, 0.4215, 0.5662, 0.3619, 0.3325, 0.4346, 0.3239, 0.4303, 0.2751, 0.3563, 0.2807, 0.6909, 0.7398, 0.6608, 0.7351, 0.6341, 0.773, 0.6422, 0.8259, 0.5753, 0.5298, 0.6217, 0.4565, 0.5231, 0.2537, 0.561, 0.4552, 0.5705, 0.5053, 0.4346, 0.3239, 0.5231, 0.2537, 0.5029, 0.198, 0.4303, 0.2751, 0.4388, 0.1199, 0.5066, 0.08246, 0.3983, 0.06257, 0.6217, 0.4565, 0.6949, 0.2895, 0.6678, 0.2378, 0.5231, 0.2537, 0.5231, 0.2537, 0.6678, 0.2378, 0.6003, 0.1718, 0.5029, 0.198, 0.5029, 0.198, 0.6003, 0.1718, 0.6298, 0.1101, 0.5066, 0.08246, 0.645, 0.05873, 0.6298, 0.1101, 0.6962, 0.1637, 0.6949, 0.2895, 0.7531, 0.2546, 0.7352, 0.1989, 0.6678, 0.2378, 0.7352, 0.1989, 0.6962, 0.1637, 0.6678, 0.2378, 0.7352, 0.1989, 0.7768, 0.1812, 0.7422, 0.1216, 0.6962, 0.1637, 0.7531, 0.2546, 0.8341, 0.2374, 0.7768, 0.1812, 0.7352, 0.1989, 0.6636, 0.6989, 0.653, 0.6976, 0.648, 0.7292, 0.6608, 0.7351, 0.5556, 0.9831, 0.5457, 0.7951, 0.512, 0.7957, 0.4696, 0.9668, 0.6422, 0.8259, 0.6341, 0.773, 0.5854, 0.7908, 0.6257, 0.8871, 0.4696, 0.9668, 0.512, 0.7957, 0.4814, 0.7873, 0.4271, 0.8274, 0.7531, 0.2546, 0.7844, 0.2947, 0.8644, 0.2851, 0.8341, 0.2374, 0.6949, 0.2895, 0.7342, 0.3186, 0.7844, 0.2947, 0.7531, 0.2546, 0.6298, 0.1101, 0.645, 0.05873, 0.5183, 0.03114, 0.5066, 0.08246, 0.6217, 0.4565, 0.6707, 0.4859, 0.7342, 0.3186, 0.6949, 0.2895, 0.5066, 0.08246, 0.5183, 0.03114, 0.3971, 0.0134, 0.3983, 0.06257, 0.5753, 0.5298, 0.613, 0.5662, 0.6707, 0.4859, 0.6217, 0.4565, 0.3983, 0.06257, 0.3971, 0.0134, 0.3099, 0.02701, 0.3224, 0.0736, 0.1353, 0.1363, 0.1137, 0.1188, 0.01971, 0.2187, 0.06915, 0.2013, 0.07611, 0.3425, 0.02382, 0.3418, 0.1019, 0.467, 0.146, 0.4423, 0.2383, 0.1005, 0.2148, 0.06043, 0.1137, 0.1188, 0.1353, 0.1363, 0.06031, 0.5385, 0.1194, 0.5932, 0.1522, 0.5553, 0.0961, 0.5014, 0.3224, 0.0736, 0.3099, 0.02701, 0.2148, 0.06043, 0.2383, 0.1005, 0.06736, 0.2312, 0.01971, 0.2187, 0.07592, 0.264, 0.07611, 0.3425, 0.02848, 0.2696, 0.00872, 0.2772, 0.02382, 0.3418, 0.1057, 0.2998, 0.07592, 0.264, 0.07611, 0.3425, 0.07592, 0.264, 0.02848, 0.2696, 0.07611, 0.3425, 0.7422, 0.1216, 0.7501, 0.065, 0.645, 0.05873, 0.6003, 0.1718, 0.6962, 0.1637, 0.6298, 0.1101, 0.7422, 0.1216, 0.645, 0.05873, 0.6962, 0.1637, 0.9126, 0.3881, 0.8696, 0.4552, 0.8203, 0.332, 0.8748, 0.3311, 0.8203, 0.481, 0.8203, 0.332, 0.8696, 0.4552, 0.6257, 0.8871, 0.5854, 0.7908, 0.5457, 0.7951, 0.5556, 0.9831, 0.7321, 0.7118, 0.6636, 0.6989, 0.6608, 0.7351, 0.6909, 0.7398, 0.2383, 0.1005, 0.3022, 0.116, 0.3224, 0.0736, 0.2654, 0.2323, 0.1634, 0.1639, 0.1675, 0.2468, 0.06915, 0.2013, 0.01971, 0.2187, 0.06736, 0.2312, 0.01971, 0.2187, 0.02848, 0.2696, 0.07592, 0.264, 0.9446, 0.4821, 0.9625, 0.4886, 0.9386, 0.5396, 0.9235, 0.5373, 0.7431, 0.5008, 0.7393, 0.5753, 0.7899, 0.5612, 0.7935, 0.5264, 0.7393, 0.5753, 0.7415, 0.606, 0.7795, 0.612, 0.7899, 0.5612, 0.6663, 0.4943, 0.6838, 0.5655, 0.7393, 0.5753, 0.7431, 0.5008, 0.7935, 0.5264, 0.7899, 0.5612, 0.8437, 0.5738, 0.8571, 0.4943, 0.6838, 0.5655, 0.7001, 0.6094, 0.7415, 0.606, 0.7393, 0.5753, 0.7899, 0.5612, 0.7795, 0.612, 0.8233, 0.6141, 0.8437, 0.5738, 0.7415, 0.606, 0.7565, 0.661, 0.7795, 0.612, 0.7001, 0.6094, 0.7565, 0.661, 0.7415, 0.606, 0.7795, 0.612, 0.7565, 0.661, 0.8233, 0.6141, 0.4229, 0.7582, 0.3386, 0.7695, 0.2737, 0.8089, 0.2648, 0.8395, 0.2283, 0.8236, 0.2729, 0.8025, 0.2686, 0.757, 0.2192, 0.7766, 0.1877, 0.9605, 0.1839, 0.8409, 0.1168, 0.8474, 0.05582, 0.971, 0.05582, 0.971, 0.1168, 0.8474, 0.07786, 0.84, 0.03586, 0.9241, 0.2648, 0.8395, 0.2737, 0.8089, 0.2292, 0.8296, 0.2429, 0.8766, 0.2429, 0.8766, 0.2292, 0.8296, 0.1839, 0.8409, 0.1877, 0.9605, 0.03586, 0.9241, 0.07786, 0.84, 0.04847, 0.8164, 0.02171, 0.8789, 0.05212, 0.8104, 0.08015, 0.8299, 0.08965, 0.7879, 0.06914, 0.7753, 0.1155, 0.8383, 0.1817, 0.8336, 0.1643, 0.7824, 0.1096, 0.7905, 0.2729, 0.8025, 0.3348, 0.7623, 0.3283, 0.7303, 0.2686, 0.757, 0.1817, 0.8336, 0.2283, 0.8236, 0.2192, 0.7766, 0.1643, 0.7824, 0.08015, 0.8299, 0.1155, 0.8383, 0.1096, 0.7905, 0.08965, 0.7879, 0.2173, 0.7648, 0.269, 0.7435, 0.2216, 0.6785, 0.1939, 0.6823, 0.06916, 0.7607, 0.09232, 0.7785, 0.1153, 0.7094, 0.09226, 0.6838, 0.118, 0.7814, 0.1585, 0.7732, 0.1683, 0.6981, 0.15, 0.7099, 0.269, 0.7435, 0.3136, 0.7267, 0.2456, 0.6775, 0.2216, 0.6785, 0.1585, 0.7732, 0.2173, 0.7648, 0.1939, 0.6823, 0.1683, 0.6981, 0.09232, 0.7785, 0.118, 0.7814, 0.15, 0.7099, 0.1153, 0.7094, 0.8384, 0.0726, 0.8384, 0.05757, 0.8152, 0.05757, 0.8152, 0.0726, 0.91, 0.0726, 0.91, 0.05757, 0.8777, 0.05757, 0.8777, 0.0726, 0.8152, 0.0726, 0.8152, 0.05757, 0.7914, 0.05757, 0.7914, 0.0726, 0.9457, 0.0726, 0.9457, 0.05757, 0.91, 0.05757, 0.91, 0.0726, 0.9909, 0.0726, 0.9909, 0.05757, 0.9457, 0.05757, 0.9457, 0.0726, 0.8777, 0.0726, 0.8777, 0.05757, 0.8384, 0.05757, 0.8384, 0.0726, 0.8384, 0.05757, 0.8384, 0.01259, 0.8152, 0.01259, 0.8152, 0.05757, 0.91, 0.05757, 0.91, 0.01259, 0.8777, 0.01259, 0.8777, 0.05757, 0.8152, 0.05757, 0.8152, 0.01259, 0.7914, 0.01259, 0.7914, 0.05757, 0.9457, 0.05757, 0.9457, 0.01259, 0.91, 0.01259, 0.91, 0.05757, 0.9909, 0.05757, 0.9909, 0.01259, 0.9457, 0.01259, 0.9457, 0.05757, 0.8777, 0.05757, 0.8777, 0.01259, 0.8384, 0.01259, 0.8384, 0.05757, 0.653, 0.6976, 0.6229, 0.6912, 0.6152, 0.7144, 0.648, 0.7292, 0.6341, 0.773, 0.6251, 0.76, 0.5821, 0.7766, 0.5854, 0.7908, 0.6608, 0.7351, 0.648, 0.7292, 0.6251, 0.76, 0.6341, 0.773, 0.5457, 0.7951, 0.5444, 0.7827, 0.5127, 0.7844, 0.512, 0.7957, 0.5854, 0.7908, 0.5821, 0.7766, 0.5444, 0.7827, 0.5457, 0.7951, 0.512, 0.7957, 0.5127, 0.7844, 0.4841, 0.777, 0.4814, 0.7873, 0.9868, 0.1582, 0.9868, 0.1493, 0.9635, 0.1493, 0.9635, 0.1582, 0.6251, 0.76, 0.5942, 0.7344, 0.5705, 0.7392, 0.5821, 0.7766, 0.648, 0.7292, 0.6152, 0.7144, 0.5942, 0.7344, 0.6251, 0.76, 0.5444, 0.7827, 0.5491, 0.7473, 0.5188, 0.7516, 0.5127, 0.7844, 0.5821, 0.7766, 0.5705, 0.7392, 0.5491, 0.7473, 0.5444, 0.7827, 0.5127, 0.7844, 0.5188, 0.7516, 0.4937, 0.7453, 0.4841, 0.777, 0.9868, 0.1493, 0.9868, 0.1046, 0.9635, 0.1046, 0.9635, 0.1493, 0.9301, 0.1582, 0.9301, 0.1493, 0.9032, 0.1493, 0.9032, 0.1582, 0.9635, 0.1582, 0.9635, 0.1493, 0.9301, 0.1493, 0.9301, 0.1582, 0.8638, 0.1582, 0.8638, 0.1493, 0.8253, 0.1493, 0.8253, 0.1582, 0.9032, 0.1582, 0.9032, 0.1493, 0.8638, 0.1493, 0.8638, 0.1582, 0.8253, 0.1582, 0.8253, 0.1493, 0.7925, 0.1493, 0.7925, 0.1582, 0.9249, 0.3454, 0.9719, 0.347, 0.9893, 0.3157, 0.971, 0.2823, 0.9242, 0.2823, 0.9068, 0.3141, 0.9301, 0.1493, 0.9301, 0.1046, 0.9032, 0.1046, 0.9032, 0.1493, 0.9635, 0.1493, 0.9635, 0.1046, 0.9301, 0.1046, 0.9301, 0.1493, 0.8638, 0.1493, 0.8638, 0.1046, 0.8253, 0.1046, 0.8253, 0.1493, 0.9032, 0.1493, 0.9032, 0.1046, 0.8638, 0.1046, 0.8638, 0.1493, 0.8253, 0.1493, 0.8253, 0.1046, 0.7925, 0.1046, 0.7925, 0.1493, 0.4283, 0.2352, 0.5029, 0.198, 0.5066, 0.08246, 0.4388, 0.1199, 0.08965, 0.7879, 0.1096, 0.7905, 0.118, 0.7814, 0.09232, 0.7785, 0.1643, 0.7824, 0.2192, 0.7766, 0.2173, 0.7648, 0.1585, 0.7732, 0.2686, 0.757, 0.3283, 0.7303, 0.3136, 0.7267, 0.269, 0.7435, 0.1096, 0.7905, 0.1643, 0.7824, 0.1585, 0.7732, 0.118, 0.7814, 0.06914, 0.7753, 0.08965, 0.7879, 0.09232, 0.7785, 0.06916, 0.7607, 0.2192, 0.7766, 0.2686, 0.757, 0.269, 0.7435, 0.2173, 0.7648, 0.07786, 0.84, 0.1168, 0.8474, 0.1155, 0.8383, 0.08015, 0.8299, 0.1839, 0.8409, 0.2292, 0.8296, 0.2283, 0.8236, 0.1817, 0.8336, 0.2737, 0.8089, 0.3386, 0.7695, 0.3348, 0.7623, 0.2729, 0.8025, 0.1168, 0.8474, 0.1839, 0.8409, 0.1817, 0.8336, 0.1155, 0.8383, 0.04847, 0.8164, 0.07786, 0.84, 0.08015, 0.8299, 0.05212, 0.8104, 0.2292, 0.8296, 0.2737, 0.8089, 0.2729, 0.8025, 0.2283, 0.8236, 0.5573, 0.5843, 0.544, 0.6621, 0.5678, 0.7035, 0.6112, 0.615, 0.8559, 0.7168, 0.875, 0.7654, 0.9715, 0.7794, 0.947, 0.7437, 0.561, 0.4552, 0.5231, 0.2537, 0.4346, 0.3239, 0.5429, 0.556, 0.5753, 0.5298, 0.5705, 0.5053, 0.509, 0.5234, 0.7417, 0.931, 0.7723, 0.8422, 0.6477, 0.8918, 0.7744, 0.9759, 0.8173, 0.9579, 0.8003, 0.9361, 0.7417, 0.931, 0.7845, 0.6897, 0.8507, 0.7844, 0.875, 0.7654, 0.8559, 0.7168, 0.9082, 0.8818, 0.875, 0.7654, 0.8507, 0.7844, 0.888, 0.8796, 0.8173, 0.9579, 0.9082, 0.8818, 0.888, 0.8796, 0.8003, 0.9361, 0.875, 0.7654, 0.9082, 0.8818, 0.9715, 0.7794, 0.3619, 0.3325, 0.4215, 0.5662, 0.4346, 0.3239, 0.8003, 0.9361, 0.888, 0.8796, 0.7723, 0.8422, 0.4303, 0.2751, 0.5029, 0.198, 0.4283, 0.2352, 0.3563, 0.2807, 0.4303, 0.2751, 0.4283, 0.2352, 0.3471, 0.244, 0.1675, 0.2468, 0.07592, 0.264, 0.1057, 0.2998, 0.1722, 0.2853, 0.2654, 0.2323, 0.1675, 0.2468, 0.1722, 0.2853, 0.2712, 0.28, 0.2654, 0.2323, 0.2712, 0.28, 0.3563, 0.2807, 0.3471, 0.244, 0.9816, 0.238, 0.9816, 0.1937, 0.9453, 0.1773, 0.9239, 0.2059, 0.9183, 0.2417, 0.9516, 0.2541, 0.3847, 0.6668, 0.3744, 0.7144, 0.4783, 0.7276, 0.4936, 0.6763, 0.1522, 0.5553, 0.1194, 0.5932, 0.2142, 0.6497, 0.2383, 0.6033, 0.2383, 0.6033, 0.2142, 0.6497, 0.3744, 0.7144, 0.3847, 0.6668, 0.4936, 0.6763, 0.4783, 0.7276, 0.5678, 0.7035, 0.544, 0.6621, 0.5091, 0.5919, 0.4936, 0.6763, 0.544, 0.6621, 0.5573, 0.5843, 0.3825, 0.5842, 0.3847, 0.6668, 0.4936, 0.6763, 0.5091, 0.5919, 0.0961, 0.5014, 0.1522, 0.5553, 0.2383, 0.6033, 0.2265, 0.5349, 0.2265, 0.5349, 0.2383, 0.6033, 0.3847, 0.6668, 0.3825, 0.5842, 0.8003, 0.9361, 0.7723, 0.8422, 0.7417, 0.931, 0.9386, 0.5396, 0.9554, 0.5562, 0.9354, 0.5897, 0.9202, 0.5789, 0.9235, 0.5373, 0.9386, 0.5396, 0.9202, 0.5789, 0.9081, 0.5778, 0.9271, 0.4749, 0.9446, 0.4821, 0.9235, 0.5373, 0.911, 0.5285, 0.8838, 0.4876, 0.9271, 0.4749, 0.911, 0.5285, 0.8868, 0.53, 0.9202, 0.5789, 0.9354, 0.5897, 0.925, 0.6234, 0.9072, 0.6141, 0.9081, 0.5778, 0.9202, 0.5789, 0.9072, 0.6141, 0.8947, 0.6124, 0.911, 0.5285, 0.9235, 0.5373, 0.9081, 0.5778, 0.8984, 0.5703, 0.8868, 0.53, 0.911, 0.5285, 0.8984, 0.5703, 0.8792, 0.5682, 0.9072, 0.6141, 0.925, 0.6234, 0.9207, 0.6449, 0.9012, 0.6292, 0.8947, 0.6124, 0.9072, 0.6141, 0.9012, 0.6292, 0.8886, 0.6281, 0.8984, 0.5703, 0.9081, 0.5778, 0.8947, 0.6124, 0.8844, 0.6051, 0.8792, 0.5682, 0.8984, 0.5703, 0.8844, 0.6051, 0.8645, 0.6001, 0.8844, 0.6051, 0.8947, 0.6124, 0.8886, 0.6281, 0.8789, 0.6202, 0.8645, 0.6001, 0.8844, 0.6051, 0.8789, 0.6202, 0.8532, 0.6188, 0.9012, 0.6292, 0.9207, 0.6449, 0.8717, 0.6716, 0.8886, 0.6281, 0.9012, 0.6292, 0.8717, 0.6716, 0.8789, 0.6202, 0.8886, 0.6281, 0.8717, 0.6716, 0.8532, 0.6188, 0.8789, 0.6202, 0.8717, 0.6716, 0.5185, 0.4938, 0.561, 0.4552, 0.4346, 0.3239, 0.4215, 0.5662, 0.509, 0.5234, 0.5185, 0.4938, 0.4346, 0.3239])
me_plane.materials.append(mat_material_001)
me_plane.use_remesh_preserve_volume = False
me_plane.use_remesh_preserve_attributes = False
me_plane.use_mirror_vertex_groups = False
me_plane.use_paint_bone_selection = False
me_plane.use_paint_mask = True
me_plane.update()

# ---- objects
ob_boar = bpy.data.objects.new('Boar', me_plane)

# ---- transforms, parenting, visibility, modifiers, constraints
ob_boar.location = (0.0, 0.0, 0.0)
ob_boar.lineart.crease_threshold = 0.0

# ---- collection membership
col_collection_1.objects.link(ob_boar)

# ---- scene / render settings (as saved in the file)
scene.frame_start = 1; scene.frame_end = 250; scene.frame_set(1)
scene.render.engine = 'BLENDER_EEVEE_NEXT'
scene.render.resolution_percentage = 50
scene.render.dither_intensity = 0.0
scene.cycles.use_denoising = False
scene.cycles.samples = 10
scene.cycles.sampling_pattern = 'TABULATED_SOBOL'
scene.cycles.light_sampling_threshold = 0.0
scene.cycles.use_adaptive_sampling = False
scene.cycles.use_light_tree = False
scene.cycles.blur_glossy = 0.0
scene.cycles.pixel_filter_type = 'GAUSSIAN'
scene.cycles.sample_clamp_indirect = 0.0
scene.view_settings.view_transform = 'Standard'
bpy.context.view_layer.update()

# ---- added for rendering (the .blend has no active camera and no usable light): camera, sun
cam_auto = bpy.data.cameras.new('AutoCamera')
cam_auto.lens = 50.0
cam_auto.sensor_width = 36.0
cam_auto.clip_end = 1000.0
ob_auto_camera = bpy.data.objects.new('AutoCamera', cam_auto)
scene.collection.objects.link(ob_auto_camera)
ob_auto_camera.location = (1.48301, -1.78269, 1.63587)
ob_auto_camera.rotation_euler = (1.09748, -7.21219e-08, 0.694738)
scene.camera = ob_auto_camera
light_auto_sun = bpy.data.lights.new('AutoSun', 'SUN')
light_auto_sun.energy = 3.0
light_auto_sun.angle = 0.0523599
ob_auto_sun = bpy.data.objects.new('AutoSun', light_auto_sun)
scene.collection.objects.link(ob_auto_sun)
ob_auto_sun.rotation_euler = (0.872665, 0.174533, 0.523599)
bpy.context.view_layer.update()

